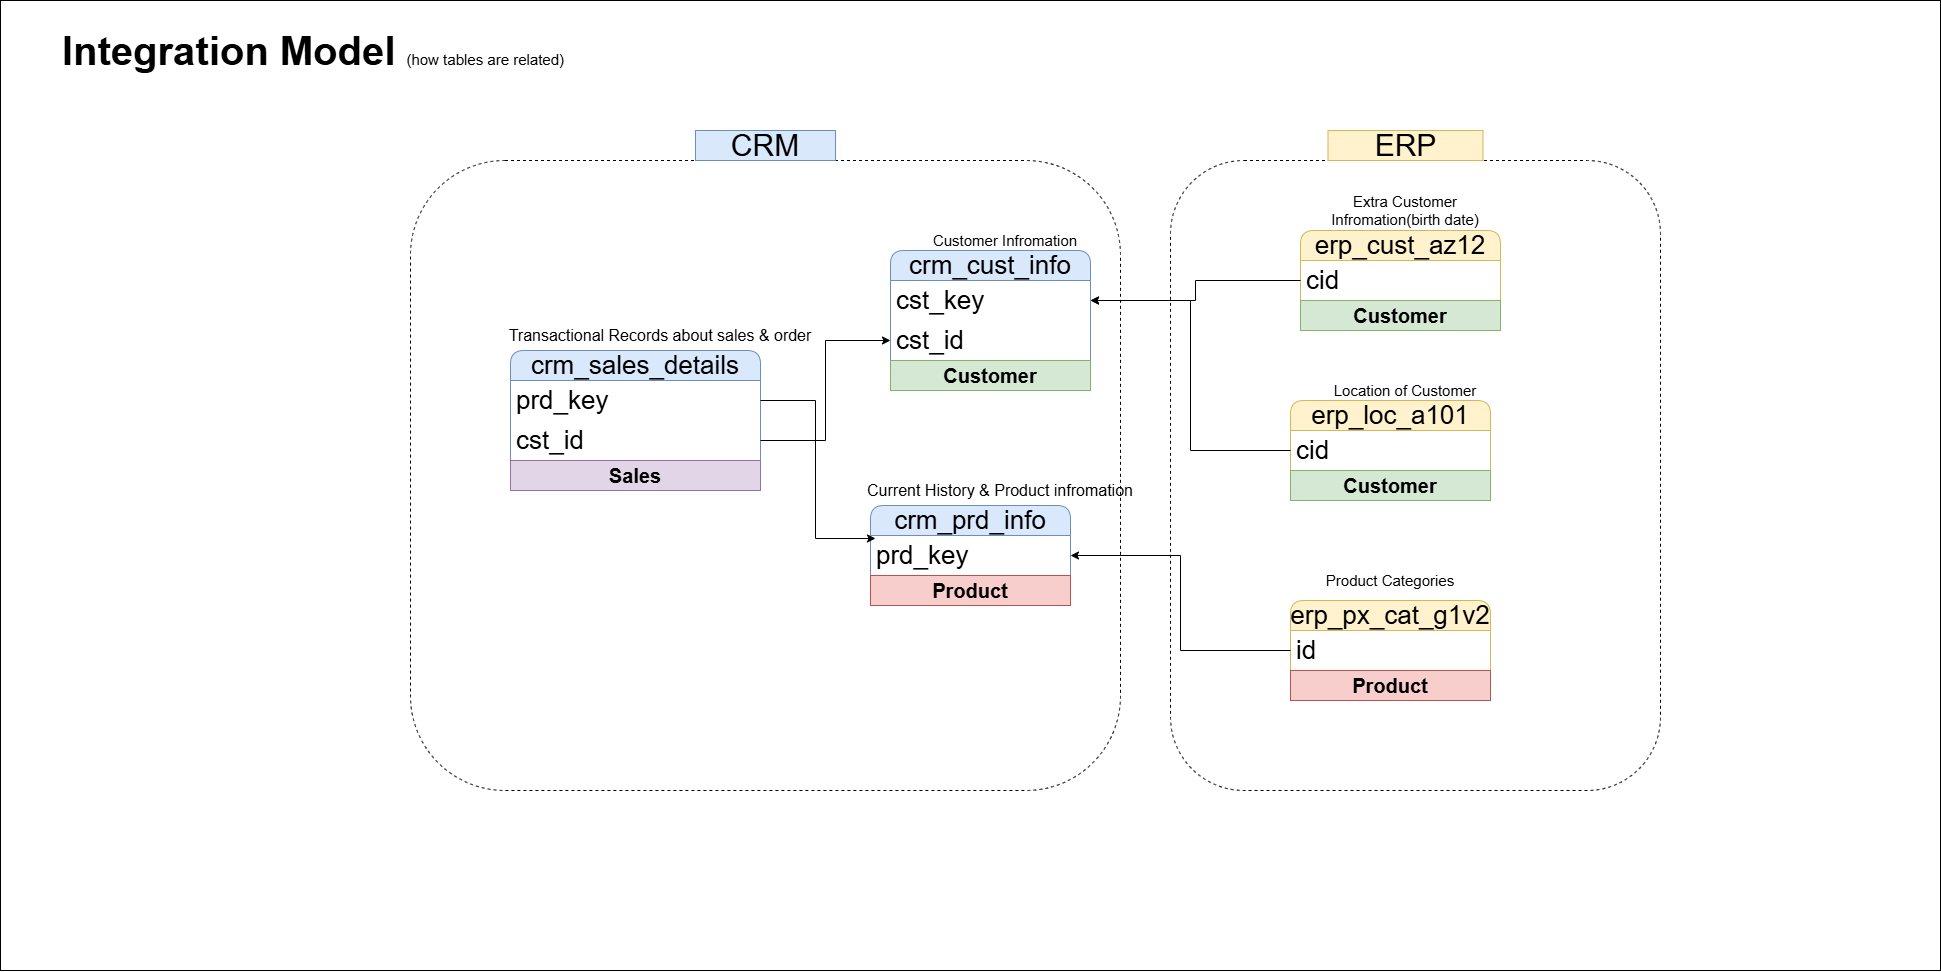

The diagram above was exported from draw.io. Its source (the exported page's mxGraphModel, read from the mxfile embedded in the PNG):
<mxGraphModel dx="4260" dy="1870" grid="1" gridSize="10" guides="1" tooltips="1" connect="1" arrows="1" fold="1" page="1" pageScale="1" pageWidth="827" pageHeight="1169" math="0" shadow="0">
  <root>
    <mxCell id="0" />
    <mxCell id="1" parent="0" />
    <mxCell id="TgujsjUPwFdtKynDdFGE-1" parent="1" style="rounded=0;whiteSpace=wrap;html=1;align=left;strokeColor=none;fillColor=none;" value="&lt;font style=&quot;&quot;&gt;&lt;b style=&quot;font-size: 40px;&quot;&gt;Integration Model &lt;/b&gt;&lt;font style=&quot;font-size: 15px;&quot;&gt;(how tables are related)&lt;/font&gt;&lt;/font&gt;" vertex="1">
      <mxGeometry height="60" width="520" x="-560" y="30" as="geometry" />
    </mxCell>
    <mxCell id="TgujsjUPwFdtKynDdFGE-3" parent="1" style="swimlane;fontStyle=0;childLayout=stackLayout;horizontal=1;startSize=30;horizontalStack=0;resizeParent=1;resizeParentMax=0;resizeLast=0;collapsible=1;marginBottom=0;whiteSpace=wrap;html=1;fillColor=#dae8fc;strokeColor=#6c8ebf;fontSize=26;swimlaneFillColor=none;rounded=1;" value="crm_cust_info" vertex="1">
      <mxGeometry height="140" width="200" x="270" y="260" as="geometry" />
    </mxCell>
    <mxCell id="TgujsjUPwFdtKynDdFGE-26" parent="TgujsjUPwFdtKynDdFGE-3" style="text;strokeColor=none;fillColor=none;align=left;verticalAlign=middle;spacingLeft=4;spacingRight=4;overflow=hidden;points=[[0,0.5],[1,0.5]];portConstraint=eastwest;rotatable=0;whiteSpace=wrap;html=1;fontSize=26;swimlaneFillColor=none;rounded=1;" value="cst_key" vertex="1">
      <mxGeometry height="40" width="200" y="30" as="geometry" />
    </mxCell>
    <mxCell id="TgujsjUPwFdtKynDdFGE-4" parent="TgujsjUPwFdtKynDdFGE-3" style="text;strokeColor=none;fillColor=none;align=left;verticalAlign=middle;spacingLeft=4;spacingRight=4;overflow=hidden;points=[[0,0.5],[1,0.5]];portConstraint=eastwest;rotatable=0;whiteSpace=wrap;html=1;fontSize=26;swimlaneFillColor=none;rounded=1;" value="cst_id" vertex="1">
      <mxGeometry height="40" width="200" y="70" as="geometry" />
    </mxCell>
    <mxCell id="TgujsjUPwFdtKynDdFGE-44" parent="TgujsjUPwFdtKynDdFGE-3" style="text;html=1;strokeColor=#82b366;fillColor=#d5e8d4;align=center;verticalAlign=middle;whiteSpace=wrap;overflow=hidden;" value="&lt;span style=&quot;font-size: 20px;&quot;&gt;&lt;b&gt;Customer&lt;/b&gt;&lt;/span&gt;" vertex="1">
      <mxGeometry height="30" width="200" y="110" as="geometry" />
    </mxCell>
    <mxCell id="TgujsjUPwFdtKynDdFGE-7" parent="1" style="text;html=1;whiteSpace=wrap;strokeColor=none;fillColor=none;align=center;verticalAlign=middle;rounded=0;" value="&lt;font style=&quot;font-size: 15px;&quot;&gt;Customer Infromation&lt;/font&gt;" vertex="1">
      <mxGeometry height="40" width="170" x="300" y="230" as="geometry" />
    </mxCell>
    <mxCell id="TgujsjUPwFdtKynDdFGE-8" parent="1" style="swimlane;fontStyle=0;childLayout=stackLayout;horizontal=1;startSize=30;horizontalStack=0;resizeParent=1;resizeParentMax=0;resizeLast=0;collapsible=1;marginBottom=0;whiteSpace=wrap;html=1;fillColor=#dae8fc;strokeColor=#6c8ebf;fontSize=26;swimlaneFillColor=none;rounded=1;" value="crm_prd_info" vertex="1">
      <mxGeometry height="100" width="200" x="250" y="515" as="geometry" />
    </mxCell>
    <mxCell id="TgujsjUPwFdtKynDdFGE-9" parent="TgujsjUPwFdtKynDdFGE-8" style="text;strokeColor=none;fillColor=none;align=left;verticalAlign=middle;spacingLeft=4;spacingRight=4;overflow=hidden;points=[[0,0.5],[1,0.5]];portConstraint=eastwest;rotatable=0;whiteSpace=wrap;html=1;fontSize=26;swimlaneFillColor=none;rounded=1;" value="prd_key" vertex="1">
      <mxGeometry height="40" width="200" y="30" as="geometry" />
    </mxCell>
    <mxCell id="TgujsjUPwFdtKynDdFGE-41" parent="TgujsjUPwFdtKynDdFGE-8" style="text;html=1;strokeColor=#b85450;fillColor=#f8cecc;align=center;verticalAlign=middle;whiteSpace=wrap;overflow=hidden;" value="&lt;span style=&quot;font-size: 20px;&quot;&gt;&lt;b&gt;Product&lt;/b&gt;&lt;/span&gt;" vertex="1">
      <mxGeometry height="30" width="200" y="70" as="geometry" />
    </mxCell>
    <mxCell id="TgujsjUPwFdtKynDdFGE-10" parent="1" style="text;html=1;whiteSpace=wrap;strokeColor=none;fillColor=none;align=center;verticalAlign=middle;rounded=0;" value="&lt;font style=&quot;font-size: 16px;&quot;&gt;Current History &amp;amp; Product infromation&lt;/font&gt;" vertex="1">
      <mxGeometry height="30" width="280" x="240" y="485" as="geometry" />
    </mxCell>
    <mxCell id="TgujsjUPwFdtKynDdFGE-11" parent="1" style="swimlane;fontStyle=0;childLayout=stackLayout;horizontal=1;startSize=30;horizontalStack=0;resizeParent=1;resizeParentMax=0;resizeLast=0;collapsible=1;marginBottom=0;whiteSpace=wrap;html=1;fillColor=#dae8fc;strokeColor=#6c8ebf;fontSize=26;swimlaneFillColor=none;rounded=1;" value="crm_sales_details" vertex="1">
      <mxGeometry height="140" width="250" x="-110" y="360" as="geometry" />
    </mxCell>
    <mxCell id="TgujsjUPwFdtKynDdFGE-12" parent="TgujsjUPwFdtKynDdFGE-11" style="text;strokeColor=none;fillColor=none;align=left;verticalAlign=middle;spacingLeft=4;spacingRight=4;overflow=hidden;points=[[0,0.5],[1,0.5]];portConstraint=eastwest;rotatable=0;whiteSpace=wrap;html=1;fontSize=26;swimlaneFillColor=none;rounded=1;" value="prd_key" vertex="1">
      <mxGeometry height="40" width="250" y="30" as="geometry" />
    </mxCell>
    <mxCell id="TgujsjUPwFdtKynDdFGE-14" parent="TgujsjUPwFdtKynDdFGE-11" style="text;strokeColor=none;fillColor=none;align=left;verticalAlign=middle;spacingLeft=4;spacingRight=4;overflow=hidden;points=[[0,0.5],[1,0.5]];portConstraint=eastwest;rotatable=0;whiteSpace=wrap;html=1;fontSize=26;swimlaneFillColor=none;rounded=1;" value="cst_id" vertex="1">
      <mxGeometry height="40" width="250" y="70" as="geometry" />
    </mxCell>
    <mxCell id="TgujsjUPwFdtKynDdFGE-47" parent="TgujsjUPwFdtKynDdFGE-11" style="text;html=1;strokeColor=#9673a6;fillColor=#e1d5e7;align=center;verticalAlign=middle;whiteSpace=wrap;overflow=hidden;" value="&lt;span style=&quot;font-size: 20px;&quot;&gt;&lt;b&gt;Sales&lt;/b&gt;&lt;/span&gt;" vertex="1">
      <mxGeometry height="30" width="250" y="110" as="geometry" />
    </mxCell>
    <mxCell id="TgujsjUPwFdtKynDdFGE-13" parent="1" style="text;html=1;whiteSpace=wrap;strokeColor=none;fillColor=none;align=center;verticalAlign=middle;rounded=0;" value="&lt;span style=&quot;font-size: 16px;&quot;&gt;Transactional Records about sales &amp;amp; order&lt;/span&gt;" vertex="1">
      <mxGeometry height="30" width="320" x="-120" y="330" as="geometry" />
    </mxCell>
    <mxCell id="TgujsjUPwFdtKynDdFGE-15" edge="1" parent="1" source="TgujsjUPwFdtKynDdFGE-12" style="edgeStyle=orthogonalEdgeStyle;rounded=0;orthogonalLoop=1;jettySize=auto;html=1;entryX=0.025;entryY=0.075;entryDx=0;entryDy=0;entryPerimeter=0;" target="TgujsjUPwFdtKynDdFGE-9">
      <mxGeometry relative="1" as="geometry" />
    </mxCell>
    <mxCell id="TgujsjUPwFdtKynDdFGE-17" parent="1" style="swimlane;fontStyle=0;childLayout=stackLayout;horizontal=1;startSize=30;horizontalStack=0;resizeParent=1;resizeParentMax=0;resizeLast=0;collapsible=1;marginBottom=0;whiteSpace=wrap;html=1;fillColor=#fff2cc;strokeColor=#d6b656;fontSize=26;swimlaneFillColor=none;rounded=1;" value="erp_cust_az12" vertex="1">
      <mxGeometry height="100" width="200" x="680" y="240" as="geometry" />
    </mxCell>
    <mxCell id="TgujsjUPwFdtKynDdFGE-18" parent="TgujsjUPwFdtKynDdFGE-17" style="text;strokeColor=none;fillColor=none;align=left;verticalAlign=middle;spacingLeft=4;spacingRight=4;overflow=hidden;points=[[0,0.5],[1,0.5]];portConstraint=eastwest;rotatable=0;whiteSpace=wrap;html=1;fontSize=26;swimlaneFillColor=none;rounded=1;" value="cid" vertex="1">
      <mxGeometry height="40" width="200" y="30" as="geometry" />
    </mxCell>
    <mxCell id="TgujsjUPwFdtKynDdFGE-45" parent="TgujsjUPwFdtKynDdFGE-17" style="text;html=1;strokeColor=#82b366;fillColor=#d5e8d4;align=center;verticalAlign=middle;whiteSpace=wrap;overflow=hidden;" value="&lt;span style=&quot;font-size: 20px;&quot;&gt;&lt;b&gt;Customer&lt;/b&gt;&lt;/span&gt;" vertex="1">
      <mxGeometry height="30" width="200" y="70" as="geometry" />
    </mxCell>
    <mxCell id="TgujsjUPwFdtKynDdFGE-19" parent="1" style="text;html=1;whiteSpace=wrap;strokeColor=none;fillColor=none;align=center;verticalAlign=middle;rounded=0;" value="&lt;font style=&quot;font-size: 15px;&quot;&gt;Extra Customer Infromation(birth date)&lt;/font&gt;" vertex="1">
      <mxGeometry height="40" width="170" x="700" y="200" as="geometry" />
    </mxCell>
    <mxCell id="TgujsjUPwFdtKynDdFGE-20" parent="1" style="swimlane;fontStyle=0;childLayout=stackLayout;horizontal=1;startSize=30;horizontalStack=0;resizeParent=1;resizeParentMax=0;resizeLast=0;collapsible=1;marginBottom=0;whiteSpace=wrap;html=1;fillColor=#fff2cc;strokeColor=#d6b656;fontSize=26;swimlaneFillColor=none;rounded=1;" value="erp_loc_a101" vertex="1">
      <mxGeometry height="100" width="200" x="670" y="410" as="geometry" />
    </mxCell>
    <mxCell id="TgujsjUPwFdtKynDdFGE-21" parent="TgujsjUPwFdtKynDdFGE-20" style="text;strokeColor=none;fillColor=none;align=left;verticalAlign=middle;spacingLeft=4;spacingRight=4;overflow=hidden;points=[[0,0.5],[1,0.5]];portConstraint=eastwest;rotatable=0;whiteSpace=wrap;html=1;fontSize=26;swimlaneFillColor=none;rounded=1;" value="cid" vertex="1">
      <mxGeometry height="40" width="200" y="30" as="geometry" />
    </mxCell>
    <mxCell id="TgujsjUPwFdtKynDdFGE-46" parent="TgujsjUPwFdtKynDdFGE-20" style="text;html=1;strokeColor=#82b366;fillColor=#d5e8d4;align=center;verticalAlign=middle;whiteSpace=wrap;overflow=hidden;" value="&lt;span style=&quot;font-size: 20px;&quot;&gt;&lt;b&gt;Customer&lt;/b&gt;&lt;/span&gt;" vertex="1">
      <mxGeometry height="30" width="200" y="70" as="geometry" />
    </mxCell>
    <mxCell id="TgujsjUPwFdtKynDdFGE-22" parent="1" style="text;html=1;whiteSpace=wrap;strokeColor=none;fillColor=none;align=center;verticalAlign=middle;rounded=0;" value="&lt;span style=&quot;font-size: 15px;&quot;&gt;Location of Customer&lt;/span&gt;" vertex="1">
      <mxGeometry height="40" width="170" x="700" y="380" as="geometry" />
    </mxCell>
    <mxCell id="TgujsjUPwFdtKynDdFGE-23" parent="1" style="swimlane;fontStyle=0;childLayout=stackLayout;horizontal=1;startSize=30;horizontalStack=0;resizeParent=1;resizeParentMax=0;resizeLast=0;collapsible=1;marginBottom=0;whiteSpace=wrap;html=1;fillColor=#fff2cc;strokeColor=#d6b656;fontSize=26;swimlaneFillColor=none;rounded=1;" value="erp_px_cat_g1v2" vertex="1">
      <mxGeometry height="100" width="200" x="670" y="610" as="geometry" />
    </mxCell>
    <mxCell id="TgujsjUPwFdtKynDdFGE-24" parent="TgujsjUPwFdtKynDdFGE-23" style="text;strokeColor=none;fillColor=none;align=left;verticalAlign=middle;spacingLeft=4;spacingRight=4;overflow=hidden;points=[[0,0.5],[1,0.5]];portConstraint=eastwest;rotatable=0;whiteSpace=wrap;html=1;fontSize=26;swimlaneFillColor=none;rounded=1;" value="id" vertex="1">
      <mxGeometry height="40" width="200" y="30" as="geometry" />
    </mxCell>
    <mxCell id="TgujsjUPwFdtKynDdFGE-43" parent="TgujsjUPwFdtKynDdFGE-23" style="text;html=1;strokeColor=#b85450;fillColor=#f8cecc;align=center;verticalAlign=middle;whiteSpace=wrap;overflow=hidden;" value="&lt;span style=&quot;font-size: 20px;&quot;&gt;&lt;b&gt;Product&lt;/b&gt;&lt;/span&gt;" vertex="1">
      <mxGeometry height="30" width="200" y="70" as="geometry" />
    </mxCell>
    <mxCell id="TgujsjUPwFdtKynDdFGE-25" parent="1" style="text;html=1;whiteSpace=wrap;strokeColor=none;fillColor=none;align=center;verticalAlign=middle;rounded=0;" value="&lt;span style=&quot;font-size: 15px;&quot;&gt;Product Categories&lt;/span&gt;" vertex="1">
      <mxGeometry height="40" width="170" x="685" y="570" as="geometry" />
    </mxCell>
    <mxCell id="TgujsjUPwFdtKynDdFGE-31" edge="1" parent="1" source="TgujsjUPwFdtKynDdFGE-18" style="edgeStyle=orthogonalEdgeStyle;rounded=0;orthogonalLoop=1;jettySize=auto;html=1;entryX=1;entryY=0.5;entryDx=0;entryDy=0;" target="TgujsjUPwFdtKynDdFGE-26">
      <mxGeometry relative="1" as="geometry" />
    </mxCell>
    <mxCell id="TgujsjUPwFdtKynDdFGE-32" edge="1" parent="1" source="TgujsjUPwFdtKynDdFGE-21" style="edgeStyle=orthogonalEdgeStyle;rounded=0;orthogonalLoop=1;jettySize=auto;html=1;exitX=0;exitY=0.5;exitDx=0;exitDy=0;" target="TgujsjUPwFdtKynDdFGE-26">
      <mxGeometry relative="1" as="geometry" />
    </mxCell>
    <mxCell id="TgujsjUPwFdtKynDdFGE-33" edge="1" parent="1" source="TgujsjUPwFdtKynDdFGE-24" style="edgeStyle=orthogonalEdgeStyle;rounded=0;orthogonalLoop=1;jettySize=auto;html=1;exitX=0;exitY=0.5;exitDx=0;exitDy=0;" target="TgujsjUPwFdtKynDdFGE-9">
      <mxGeometry relative="1" as="geometry" />
    </mxCell>
    <mxCell id="TgujsjUPwFdtKynDdFGE-36" edge="1" parent="1" source="TgujsjUPwFdtKynDdFGE-14" style="edgeStyle=orthogonalEdgeStyle;rounded=0;orthogonalLoop=1;jettySize=auto;html=1;" target="TgujsjUPwFdtKynDdFGE-4">
      <mxGeometry relative="1" as="geometry" />
    </mxCell>
    <mxCell id="TgujsjUPwFdtKynDdFGE-37" parent="1" style="rounded=1;whiteSpace=wrap;html=1;fillColor=none;dashed=1;" value="" vertex="1">
      <mxGeometry height="630" width="710" x="-210" y="170" as="geometry" />
    </mxCell>
    <mxCell id="TgujsjUPwFdtKynDdFGE-38" parent="1" style="text;html=1;whiteSpace=wrap;strokeColor=#6c8ebf;fillColor=#dae8fc;align=center;verticalAlign=middle;rounded=0;" value="&lt;font style=&quot;font-size: 30px;&quot;&gt;CRM&lt;/font&gt;" vertex="1">
      <mxGeometry height="30" width="140" x="75" y="140" as="geometry" />
    </mxCell>
    <mxCell id="TgujsjUPwFdtKynDdFGE-39" parent="1" style="rounded=1;whiteSpace=wrap;html=1;dashed=1;fillColor=none;" value="" vertex="1">
      <mxGeometry height="630" width="490" x="550" y="170" as="geometry" />
    </mxCell>
    <mxCell id="TgujsjUPwFdtKynDdFGE-40" parent="1" style="text;html=1;whiteSpace=wrap;strokeColor=#d6b656;fillColor=#fff2cc;align=center;verticalAlign=middle;rounded=0;" value="&lt;font style=&quot;font-size: 30px;&quot;&gt;ERP&lt;/font&gt;" vertex="1">
      <mxGeometry height="30" width="155" x="707.5" y="140" as="geometry" />
    </mxCell>
    <mxCell id="EdvcxfbAse936kJ11pSK-1" parent="1" style="rounded=0;whiteSpace=wrap;html=1;fillColor=none;" value="" vertex="1">
      <mxGeometry height="970" width="1940" x="-620" y="10" as="geometry" />
    </mxCell>
  </root>
</mxGraphModel>